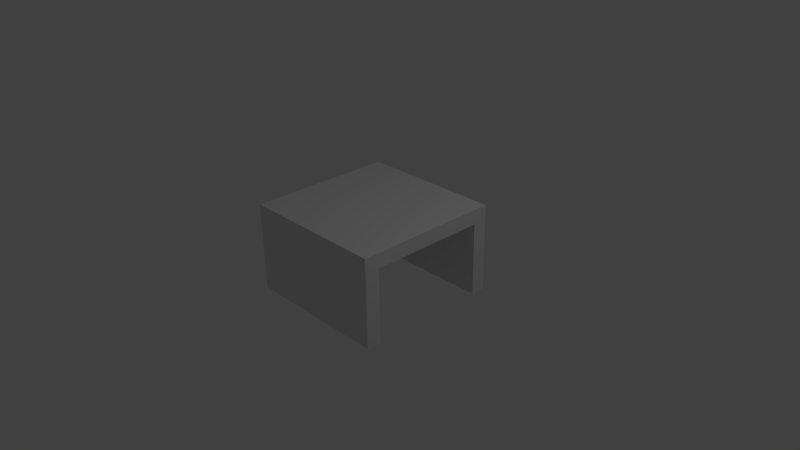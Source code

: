 # Source: gate.blend  (saved by Blender 2.71.0; exported with 4.5.12 LTS)
import bpy
from mathutils import Matrix  # noqa: F401  (used for matrix-valued properties, if any)

bpy.ops.wm.read_factory_settings(use_empty=True)
scene = bpy.context.scene
scene.name = 'Scene'

# ---- collections
col_collection_1 = bpy.data.collections.new('Collection 1'); scene.collection.children.link(col_collection_1)

# ---- world
world_world = bpy.data.worlds.new('World'); scene.world = world_world
world_world.color = (0.05088, 0.05088, 0.05088)
world_world.use_sun_shadow = False
world_world.sun_shadow_jitter_overblur = 0.0
world_world.cycles.sampling_method = 'MANUAL'
world_world.cycles.sample_map_resolution = 256

# ---- cameras
cam_camera = bpy.data.cameras.new('Camera')
cam_camera.clip_end = 100.0
cam_camera.lens = 35.0
cam_camera.sensor_width = 32.0
cam_camera.sensor_height = 18.0
cam_camera.ortho_scale = 7.314
cam_camera.dof.focus_distance = 0.0
cam_camera.dof.aperture_fstop = 128.0

# ---- lights
light_lamp = bpy.data.lights.new('Lamp', 'POINT')
light_lamp.transmission_factor = 0.0
light_lamp.cutoff_distance = 30.0
light_lamp.energy = 100.0
light_lamp.shadow_buffer_clip_start = 1.001
light_lamp.shadow_soft_size = 0.1
light_lamp.shadow_maximum_resolution = 0.006
light_lamp.use_absolute_resolution = True
light_lamp.cycles.use_multiple_importance_sampling = False

# ---- meshes
me_cube_001 = bpy.data.meshes.new('Cube.001')
me_cube_001.from_pydata([(-1.0, -1.0, -1.0), (-1.0, 1.0, -1.0), (1.0, 1.0, -1.0), (1.0, -1.0, -1.0), (-1.0, -1.0, 1.0), (-1.0, 1.0, 1.0), (1.0, 1.0, 1.0), (1.0, -1.0, 1.0)], [], [(4, 5, 1, 0), (5, 6, 2, 1), (6, 7, 3, 2), (7, 4, 0, 3), (0, 1, 2, 3), (7, 6, 5, 4)])
_uv = me_cube_001.uv_layers.new(name='UVMap')
_uv.uv.foreach_set('vector', [0.0, 0.3, 1.0, 0.3, 1.0, -0.7, 0.0, -0.7, 0.0, 0.3, 1.0, 0.3, 1.0, -0.7, 0.0, -0.7, 0.0, 0.3, -1.0, 0.3, -1.0, -0.7, 0.0, -0.7, 0.0, 0.3, -1.0, 0.3, -1.0, -0.7, 0.0, -0.7, 0.0, 0.0, 0.0, 1.0, 1.0, 1.0, 1.0, 0.0, 0.0, 0.0, 0.0, 1.0, -1.0, 1.0, -1.0, 0.0])
me_cube_001.use_remesh_preserve_volume = False
me_cube_001.use_remesh_preserve_attributes = False
me_cube_001.use_mirror_vertex_groups = False
me_cube_001.update()
me_plane = bpy.data.meshes.new('Plane')
me_plane.from_pydata([(-1.0, -1.0, 0.0), (1.0, -1.0, 0.0), (-1.0, 1.0, 0.0), (1.0, 1.0, 0.0), (-1.0, -1.0, -2.0), (1.0, -1.0, -2.0), (-1.0, 1.0, -2.0), (1.0, 1.0, -2.0), (1.0, 1.0, -1.8), (-1.0, 1.0, -1.8), (1.0, -1.0, -1.8), (-1.0, -1.0, -1.8), (-1.0, 19.0, -2.0), (1.0, 19.0, -2.0), (1.0, 19.0, -1.8), (-1.0, 19.0, -1.8), (1.0, 17.0, -1.8), (-1.0, 17.0, -1.8), (1.0, 17.0, -2.0), (-1.0, 17.0, -2.0), (1.0, 19.0, 0.0), (-1.0, 19.0, 0.0), (1.0, 17.0, 0.0), (-1.0, 17.0, 0.0)], [], [(0, 2, 3, 1), (4, 5, 7, 6), (16, 17, 23, 22), (10, 8, 7, 5), (11, 10, 5, 4), (9, 11, 4, 6), (3, 2, 9, 8), (1, 3, 8, 10), (0, 1, 10, 11), (2, 0, 11, 9), (14, 15, 12, 13), (18, 16, 14, 13), (17, 19, 12, 15), (19, 18, 13, 12), (8, 9, 17, 16), (7, 8, 16, 18), (9, 6, 19, 17), (6, 7, 18, 19), (22, 23, 21, 20), (14, 16, 22, 20), (17, 15, 21, 23), (15, 14, 20, 21)])
_uv = me_plane.uv_layers.new(name='UVMap')
_uv.uv.foreach_set('vector', [0.8621, 0.3, 0.6897, 0.3, 0.6897, 0.2, 0.8621, 0.2, 0.3448, 0.0, 0.5172, 8.941e-09, 0.5172, 0.1, 0.3448, 0.1, 1.0, 0.4, 1.0, 0.5, 0.8448, 0.5, 0.8448, 0.4, 0.3276, 1.0, 0.3276, 0.9, 0.3448, 0.9, 0.3448, 1.0, 0.8448, 0.2, 0.8448, 0.1, 0.8621, 0.1, 0.8621, 0.2, 0.1552, 0.1, 0.1552, 5.96e-09, 0.1724, 0.0, 0.1724, 0.1, 0.6897, 0.5, 0.6897, 0.4, 0.8448, 0.4, 0.8448, 0.5, 0.1724, 1.0, 0.1724, 0.9, 0.3276, 0.9, 0.3276, 1.0, 0.6897, 0.2, 0.6897, 0.1, 0.8448, 0.1, 0.8448, 0.2, 4.539e-08, 0.1, 0.0, 2.98e-08, 0.1552, 5.96e-09, 0.1552, 0.1, 0.8448, 0.1, 0.8448, 1.788e-08, 0.8621, 0.0, 0.8621, 0.1, 0.3448, 0.1, 0.3276, 0.1, 0.3276, 0.0, 0.3448, 0.0, 0.1552, 0.9, 0.1724, 0.9, 0.1724, 1.0, 0.1552, 1.0, 0.3448, 0.9, 0.5172, 0.9, 0.5172, 1.0, 0.3448, 1.0, 0.5172, 1.192e-08, 0.6897, 0.0, 0.6897, 0.8, 0.5172, 0.8, 0.3448, 0.9, 0.3276, 0.9, 0.3276, 0.1, 0.3448, 0.1, 0.1552, 0.1, 0.1724, 0.1, 0.1724, 0.9, 0.1552, 0.9, 0.3448, 0.1, 0.5172, 0.1, 0.5172, 0.9, 0.3448, 0.9, 0.8621, 0.4, 0.6897, 0.4, 0.6897, 0.3, 0.8621, 0.3, 0.3276, 0.0, 0.3276, 0.1, 0.1724, 0.1, 0.1724, 0.0, 0.1552, 0.9, 0.1552, 1.0, 5.13e-07, 1.0, 4.65e-07, 0.9, 0.8448, 1.788e-08, 0.8448, 0.1, 0.6897, 0.1, 0.6897, 1.848e-07])
me_plane.use_remesh_preserve_volume = False
me_plane.use_remesh_preserve_attributes = False
me_plane.use_mirror_vertex_groups = False
me_plane.update()

# ---- objects
ob_cube = bpy.data.objects.new('Cube', me_cube_001)
ob_plane = bpy.data.objects.new('Plane', me_plane)
ob_lamp = bpy.data.objects.new('Lamp', light_lamp)
ob_camera = bpy.data.objects.new('Camera', cam_camera)

# ---- transforms, parenting, visibility, modifiers, constraints
ob_cube.location = (0.0, 0.0, 0.6)
ob_cube.scale = (1.0, 1.0, 0.1)
ob_cube.lineart.crease_threshold = 0.0
ob_plane.location = (1.0, -0.9, 0.0)
ob_plane.rotation_euler = (-0.0, 1.571, 0.0)
ob_plane.scale = (0.5, 0.1, 1.0)
ob_plane.lineart.crease_threshold = 0.0
ob_lamp.location = (4.076, 1.005, 5.904)
ob_lamp.rotation_euler = (0.6503, 0.05522, 1.866)
ob_lamp.lock_rotations_4d = False
ob_lamp.empty_display_type = 'ARROWS'
ob_lamp.color = (0.0, 0.0, 0.0, 0.0)
ob_lamp.lineart.crease_threshold = 0.0
ob_camera.location = (7.481, -6.508, 5.344)
ob_camera.rotation_euler = (1.109, 0.01082, 0.8149)
ob_camera.lock_rotations_4d = False
ob_camera.empty_display_type = 'ARROWS'
ob_camera.color = (0.0, 0.0, 0.0, 0.0)
ob_camera.display_type = 'WIRE'
ob_camera.lineart.crease_threshold = 0.0

# ---- collection membership
col_collection_1.objects.link(ob_cube)
col_collection_1.objects.link(ob_plane)
col_collection_1.objects.link(ob_lamp)
col_collection_1.objects.link(ob_camera)

# ---- scene / render settings (as saved in the file)
scene.camera = ob_camera
scene.frame_start = 1; scene.frame_end = 250; scene.frame_set(1)
scene.render.engine = 'BLENDER_EEVEE_NEXT'
scene.render.resolution_percentage = 50
scene.render.dither_intensity = 0.0
scene.cycles.use_denoising = False
scene.cycles.samples = 10
scene.cycles.sampling_pattern = 'TABULATED_SOBOL'
scene.cycles.light_sampling_threshold = 0.0
scene.cycles.use_adaptive_sampling = False
scene.cycles.use_light_tree = False
scene.cycles.blur_glossy = 0.0
scene.cycles.volume_bounces = 1
scene.cycles.pixel_filter_type = 'GAUSSIAN'
scene.cycles.sample_clamp_indirect = 0.0
scene.view_settings.view_transform = 'Standard'
bpy.context.view_layer.update()
